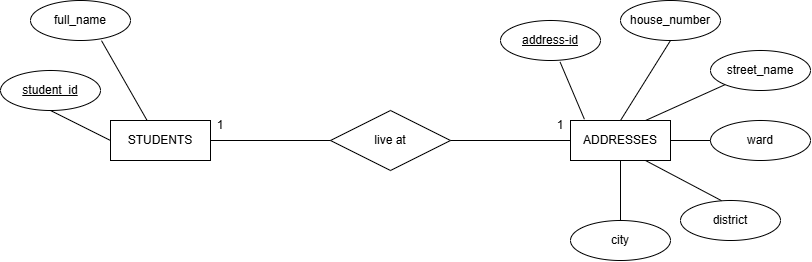

The diagram above was exported from draw.io. Its source (the exported page's mxGraphModel, read from the mxfile embedded in the PNG):
<mxGraphModel dx="1229" dy="627" grid="1" gridSize="10" guides="1" tooltips="1" connect="1" arrows="1" fold="1" page="1" pageScale="1" pageWidth="827" pageHeight="1169" math="0" shadow="0">
  <root>
    <mxCell id="0" />
    <mxCell id="1" parent="0" />
    <mxCell id="fSxCV-_uiTRhoYh7k0Cs-1" parent="1" style="whiteSpace=wrap;html=1;align=center;" value="STUDENTS" vertex="1">
      <mxGeometry height="40" width="100" x="120" y="320" as="geometry" />
    </mxCell>
    <mxCell id="fSxCV-_uiTRhoYh7k0Cs-2" parent="1" style="whiteSpace=wrap;html=1;align=center;" value="ADDRESSES" vertex="1">
      <mxGeometry height="40" width="100" x="580" y="320" as="geometry" />
    </mxCell>
    <mxCell id="fSxCV-_uiTRhoYh7k0Cs-8" parent="1" style="ellipse;whiteSpace=wrap;html=1;align=center;" value="full_name" vertex="1">
      <mxGeometry height="40" width="100" x="40" y="200" as="geometry" />
    </mxCell>
    <mxCell id="fSxCV-_uiTRhoYh7k0Cs-12" parent="1" style="ellipse;whiteSpace=wrap;html=1;align=center;" value="&lt;u&gt;student_id&lt;/u&gt;" vertex="1">
      <mxGeometry height="40" width="100" x="10" y="270" as="geometry" />
    </mxCell>
    <mxCell id="fSxCV-_uiTRhoYh7k0Cs-14" edge="1" parent="1" source="fSxCV-_uiTRhoYh7k0Cs-1" style="endArrow=none;html=1;rounded=0;entryX=0.5;entryY=1;entryDx=0;entryDy=0;exitX=0;exitY=0.5;exitDx=0;exitDy=0;" target="fSxCV-_uiTRhoYh7k0Cs-12" value="">
      <mxGeometry relative="1" as="geometry">
        <mxPoint x="330" y="410" as="sourcePoint" />
        <mxPoint x="490" y="410" as="targetPoint" />
      </mxGeometry>
    </mxCell>
    <mxCell id="fSxCV-_uiTRhoYh7k0Cs-15" edge="1" parent="1" source="fSxCV-_uiTRhoYh7k0Cs-1" style="endArrow=none;html=1;rounded=0;entryX=0.71;entryY=1.004;entryDx=0;entryDy=0;entryPerimeter=0;exitX=0.367;exitY=0.004;exitDx=0;exitDy=0;exitPerimeter=0;" target="fSxCV-_uiTRhoYh7k0Cs-8" value="">
      <mxGeometry relative="1" as="geometry">
        <mxPoint x="150" y="310" as="sourcePoint" />
        <mxPoint x="490" y="410" as="targetPoint" />
      </mxGeometry>
    </mxCell>
    <mxCell id="fSxCV-_uiTRhoYh7k0Cs-18" parent="1" style="ellipse;whiteSpace=wrap;html=1;align=center;" value="&lt;u&gt;address-id&lt;/u&gt;" vertex="1">
      <mxGeometry height="40" width="100" x="510" y="220" as="geometry" />
    </mxCell>
    <mxCell id="fSxCV-_uiTRhoYh7k0Cs-19" parent="1" style="ellipse;whiteSpace=wrap;html=1;align=center;" value="house_number" vertex="1">
      <mxGeometry height="40" width="100" x="630" y="200" as="geometry" />
    </mxCell>
    <mxCell id="fSxCV-_uiTRhoYh7k0Cs-21" edge="1" parent="1" source="fSxCV-_uiTRhoYh7k0Cs-2" style="endArrow=none;html=1;rounded=0;entryX=0.596;entryY=1.039;entryDx=0;entryDy=0;entryPerimeter=0;exitX=0.139;exitY=-0.032;exitDx=0;exitDy=0;exitPerimeter=0;" target="fSxCV-_uiTRhoYh7k0Cs-18" value="">
      <mxGeometry relative="1" as="geometry">
        <mxPoint x="330" y="410" as="sourcePoint" />
        <mxPoint x="490" y="410" as="targetPoint" />
      </mxGeometry>
    </mxCell>
    <mxCell id="fSxCV-_uiTRhoYh7k0Cs-22" edge="1" parent="1" source="fSxCV-_uiTRhoYh7k0Cs-2" style="endArrow=none;html=1;rounded=0;entryX=0.5;entryY=1;entryDx=0;entryDy=0;exitX=0.5;exitY=0;exitDx=0;exitDy=0;" target="fSxCV-_uiTRhoYh7k0Cs-19" value="">
      <mxGeometry relative="1" as="geometry">
        <mxPoint x="330" y="410" as="sourcePoint" />
        <mxPoint x="490" y="410" as="targetPoint" />
      </mxGeometry>
    </mxCell>
    <mxCell id="fSxCV-_uiTRhoYh7k0Cs-51" parent="1" style="shape=rhombus;perimeter=rhombusPerimeter;whiteSpace=wrap;html=1;align=center;" value="live at" vertex="1">
      <mxGeometry height="60" width="120" x="340" y="310" as="geometry" />
    </mxCell>
    <mxCell id="fSxCV-_uiTRhoYh7k0Cs-52" edge="1" parent="1" source="fSxCV-_uiTRhoYh7k0Cs-1" style="endArrow=none;html=1;rounded=0;entryX=0;entryY=0.5;entryDx=0;entryDy=0;exitX=1;exitY=0.5;exitDx=0;exitDy=0;" target="fSxCV-_uiTRhoYh7k0Cs-51" value="">
      <mxGeometry relative="1" as="geometry">
        <mxPoint x="330" y="410" as="sourcePoint" />
        <mxPoint x="490" y="410" as="targetPoint" />
      </mxGeometry>
    </mxCell>
    <mxCell id="fSxCV-_uiTRhoYh7k0Cs-53" edge="1" parent="1" source="fSxCV-_uiTRhoYh7k0Cs-51" style="endArrow=none;html=1;rounded=0;entryX=0;entryY=0.5;entryDx=0;entryDy=0;exitX=1;exitY=0.5;exitDx=0;exitDy=0;" target="fSxCV-_uiTRhoYh7k0Cs-2" value="">
      <mxGeometry relative="1" as="geometry">
        <mxPoint x="330" y="410" as="sourcePoint" />
        <mxPoint x="490" y="410" as="targetPoint" />
      </mxGeometry>
    </mxCell>
    <mxCell id="fSxCV-_uiTRhoYh7k0Cs-54" parent="1" style="text;html=1;whiteSpace=wrap;strokeColor=none;fillColor=none;align=center;verticalAlign=middle;rounded=0;" value="1" vertex="1">
      <mxGeometry height="30" width="60" x="200" y="310" as="geometry" />
    </mxCell>
    <mxCell id="fSxCV-_uiTRhoYh7k0Cs-55" parent="1" style="text;html=1;whiteSpace=wrap;strokeColor=none;fillColor=none;align=center;verticalAlign=middle;rounded=0;" value="1" vertex="1">
      <mxGeometry height="30" width="60" x="540" y="310" as="geometry" />
    </mxCell>
    <mxCell id="fSxCV-_uiTRhoYh7k0Cs-56" parent="1" style="ellipse;whiteSpace=wrap;html=1;align=center;" value="district" vertex="1">
      <mxGeometry height="40" width="100" x="690" y="400" as="geometry" />
    </mxCell>
    <mxCell id="fSxCV-_uiTRhoYh7k0Cs-57" parent="1" style="ellipse;whiteSpace=wrap;html=1;align=center;" value="ward" vertex="1">
      <mxGeometry height="40" width="100" x="720" y="320" as="geometry" />
    </mxCell>
    <mxCell id="fSxCV-_uiTRhoYh7k0Cs-58" parent="1" style="ellipse;whiteSpace=wrap;html=1;align=center;" value="street_name" vertex="1">
      <mxGeometry height="40" width="100" x="720" y="250" as="geometry" />
    </mxCell>
    <mxCell id="fSxCV-_uiTRhoYh7k0Cs-59" edge="1" parent="1" source="fSxCV-_uiTRhoYh7k0Cs-2" style="endArrow=none;html=1;rounded=0;entryX=0;entryY=1;entryDx=0;entryDy=0;exitX=0.75;exitY=0;exitDx=0;exitDy=0;" target="fSxCV-_uiTRhoYh7k0Cs-58" value="">
      <mxGeometry relative="1" as="geometry">
        <mxPoint x="330" y="410" as="sourcePoint" />
        <mxPoint x="490" y="410" as="targetPoint" />
      </mxGeometry>
    </mxCell>
    <mxCell id="fSxCV-_uiTRhoYh7k0Cs-60" edge="1" parent="1" source="fSxCV-_uiTRhoYh7k0Cs-2" style="endArrow=none;html=1;rounded=0;entryX=0;entryY=0.5;entryDx=0;entryDy=0;exitX=1;exitY=0.5;exitDx=0;exitDy=0;" target="fSxCV-_uiTRhoYh7k0Cs-57" value="">
      <mxGeometry relative="1" as="geometry">
        <mxPoint x="330" y="410" as="sourcePoint" />
        <mxPoint x="490" y="410" as="targetPoint" />
      </mxGeometry>
    </mxCell>
    <mxCell id="fSxCV-_uiTRhoYh7k0Cs-61" edge="1" parent="1" source="fSxCV-_uiTRhoYh7k0Cs-2" style="endArrow=none;html=1;rounded=0;entryX=0.41;entryY=0.004;entryDx=0;entryDy=0;entryPerimeter=0;exitX=0.75;exitY=1;exitDx=0;exitDy=0;" target="fSxCV-_uiTRhoYh7k0Cs-56" value="">
      <mxGeometry relative="1" as="geometry">
        <mxPoint x="330" y="410" as="sourcePoint" />
        <mxPoint x="490" y="410" as="targetPoint" />
      </mxGeometry>
    </mxCell>
    <mxCell id="fSxCV-_uiTRhoYh7k0Cs-62" parent="1" style="ellipse;whiteSpace=wrap;html=1;align=center;" value="city" vertex="1">
      <mxGeometry height="40" width="100" x="580" y="420" as="geometry" />
    </mxCell>
    <mxCell id="fSxCV-_uiTRhoYh7k0Cs-63" edge="1" parent="1" source="fSxCV-_uiTRhoYh7k0Cs-62" style="endArrow=none;html=1;rounded=0;entryX=0.5;entryY=1;entryDx=0;entryDy=0;exitX=0.5;exitY=0;exitDx=0;exitDy=0;" target="fSxCV-_uiTRhoYh7k0Cs-2" value="">
      <mxGeometry relative="1" as="geometry">
        <mxPoint x="330" y="410" as="sourcePoint" />
        <mxPoint x="490" y="410" as="targetPoint" />
      </mxGeometry>
    </mxCell>
  </root>
</mxGraphModel>